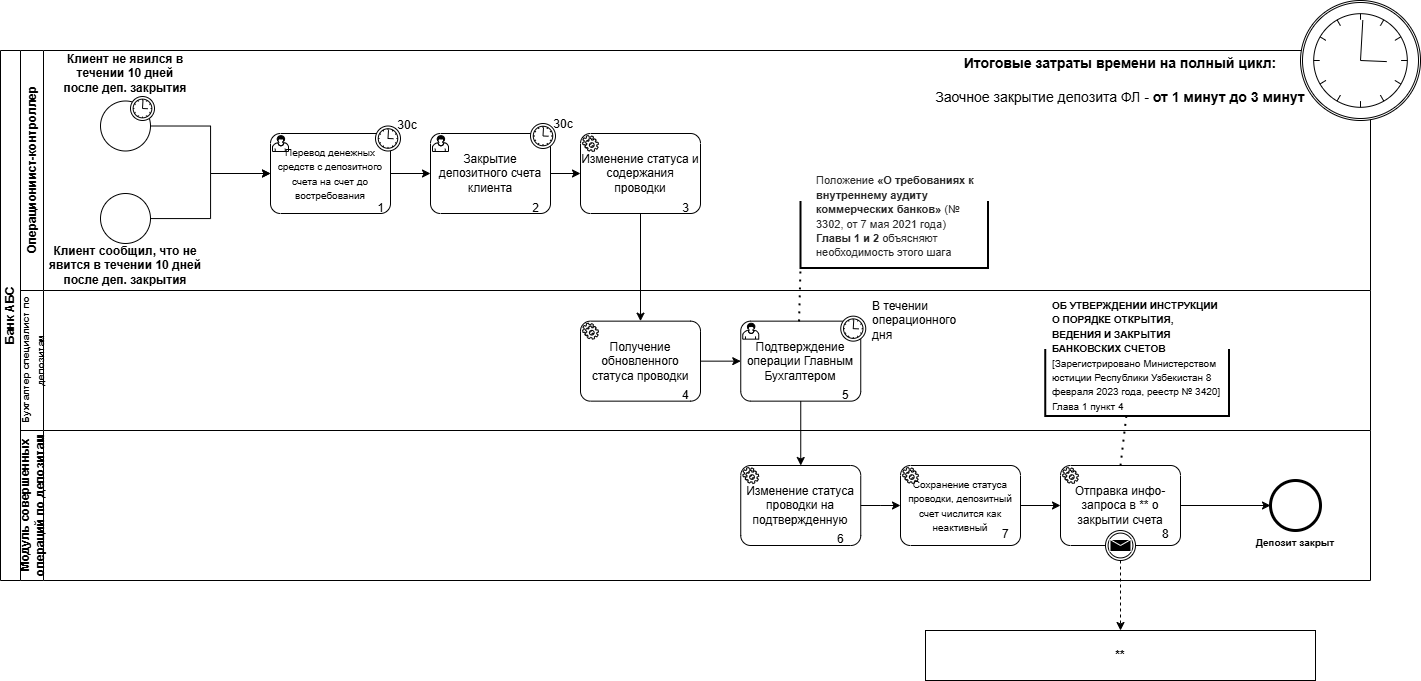

The diagram above was exported from draw.io. Its source (the exported page's mxGraphModel, read from the mxfile embedded in the PNG):
<mxGraphModel dx="1371" dy="943" grid="1" gridSize="10" guides="1" tooltips="1" connect="1" arrows="1" fold="1" page="1" pageScale="1" pageWidth="827" pageHeight="1169" math="0" shadow="0">
  <root>
    <mxCell id="0" />
    <mxCell id="1" parent="0" />
    <mxCell id="sC8eI6ADNs8tTRoIK7ok-58" value="Операциониист-контроллер" style="swimlane;horizontal=0;whiteSpace=wrap;html=1;swimlaneFillColor=default;" parent="1" vertex="1">
      <mxGeometry x="20" y="330" width="1350" height="240" as="geometry" />
    </mxCell>
    <mxCell id="sC8eI6ADNs8tTRoIK7ok-3" value="&lt;font style=&quot;font-size: 10px;&quot;&gt;Перевод денежных средств с депозитного счета на счет до востребования&lt;/font&gt;" style="points=[[0.25,0,0],[0.5,0,0],[0.75,0,0],[1,0.25,0],[1,0.5,0],[1,0.75,0],[0.75,1,0],[0.5,1,0],[0.25,1,0],[0,0.75,0],[0,0.5,0],[0,0.25,0]];shape=mxgraph.bpmn.task;whiteSpace=wrap;rectStyle=rounded;size=10;html=1;container=0;expand=0;collapsible=0;taskMarker=user;" parent="sC8eI6ADNs8tTRoIK7ok-58" vertex="1">
      <mxGeometry x="250" y="83" width="120" height="80" as="geometry" />
    </mxCell>
    <mxCell id="sC8eI6ADNs8tTRoIK7ok-4" value="Закрытие депозитного счета клиента" style="points=[[0.25,0,0],[0.5,0,0],[0.75,0,0],[1,0.25,0],[1,0.5,0],[1,0.75,0],[0.75,1,0],[0.5,1,0],[0.25,1,0],[0,0.75,0],[0,0.5,0],[0,0.25,0]];shape=mxgraph.bpmn.task;whiteSpace=wrap;rectStyle=rounded;size=10;html=1;container=1;expand=0;collapsible=0;taskMarker=user;" parent="sC8eI6ADNs8tTRoIK7ok-58" vertex="1">
      <mxGeometry x="410" y="83" width="120" height="80" as="geometry" />
    </mxCell>
    <mxCell id="sC8eI6ADNs8tTRoIK7ok-5" value="2" style="text;html=1;align=center;verticalAlign=middle;resizable=0;points=[];autosize=1;strokeColor=none;fillColor=none;" parent="sC8eI6ADNs8tTRoIK7ok-4" vertex="1">
      <mxGeometry x="90" y="60" width="30" height="30" as="geometry" />
    </mxCell>
    <mxCell id="sC8eI6ADNs8tTRoIK7ok-6" value="" style="points=[[0.145,0.145,0],[0.5,0,0],[0.855,0.145,0],[1,0.5,0],[0.855,0.855,0],[0.5,1,0],[0.145,0.855,0],[0,0.5,0]];shape=mxgraph.bpmn.event;html=1;verticalLabelPosition=bottom;labelBackgroundColor=#ffffff;verticalAlign=top;align=center;perimeter=ellipsePerimeter;outlineConnect=0;aspect=fixed;outline=standard;symbol=timer;" parent="sC8eI6ADNs8tTRoIK7ok-4" vertex="1">
      <mxGeometry x="100" y="-10" width="25" height="25" as="geometry" />
    </mxCell>
    <mxCell id="sC8eI6ADNs8tTRoIK7ok-7" style="edgeStyle=orthogonalEdgeStyle;rounded=0;orthogonalLoop=1;jettySize=auto;html=1;entryX=0;entryY=0.5;entryDx=0;entryDy=0;entryPerimeter=0;" parent="sC8eI6ADNs8tTRoIK7ok-58" source="sC8eI6ADNs8tTRoIK7ok-3" target="sC8eI6ADNs8tTRoIK7ok-4" edge="1">
      <mxGeometry relative="1" as="geometry" />
    </mxCell>
    <mxCell id="sC8eI6ADNs8tTRoIK7ok-8" value="Изменение статуса и содержания проводки" style="points=[[0.25,0,0],[0.5,0,0],[0.75,0,0],[1,0.25,0],[1,0.5,0],[1,0.75,0],[0.75,1,0],[0.5,1,0],[0.25,1,0],[0,0.75,0],[0,0.5,0],[0,0.25,0]];shape=mxgraph.bpmn.task;whiteSpace=wrap;rectStyle=rounded;size=10;html=1;container=1;expand=0;collapsible=0;taskMarker=service;" parent="sC8eI6ADNs8tTRoIK7ok-58" vertex="1">
      <mxGeometry x="560" y="83" width="120" height="80" as="geometry" />
    </mxCell>
    <mxCell id="sC8eI6ADNs8tTRoIK7ok-9" value="3" style="text;html=1;align=center;verticalAlign=middle;resizable=0;points=[];autosize=1;strokeColor=none;fillColor=none;" parent="sC8eI6ADNs8tTRoIK7ok-8" vertex="1">
      <mxGeometry x="90" y="60" width="30" height="30" as="geometry" />
    </mxCell>
    <mxCell id="sC8eI6ADNs8tTRoIK7ok-10" style="edgeStyle=orthogonalEdgeStyle;rounded=0;orthogonalLoop=1;jettySize=auto;html=1;entryX=0;entryY=0.5;entryDx=0;entryDy=0;entryPerimeter=0;" parent="sC8eI6ADNs8tTRoIK7ok-58" source="sC8eI6ADNs8tTRoIK7ok-4" target="sC8eI6ADNs8tTRoIK7ok-8" edge="1">
      <mxGeometry relative="1" as="geometry" />
    </mxCell>
    <mxCell id="sC8eI6ADNs8tTRoIK7ok-15" value="1" style="text;html=1;align=center;verticalAlign=middle;resizable=0;points=[];autosize=1;strokeColor=none;fillColor=none;" parent="sC8eI6ADNs8tTRoIK7ok-58" vertex="1">
      <mxGeometry x="345" y="143" width="30" height="30" as="geometry" />
    </mxCell>
    <mxCell id="sC8eI6ADNs8tTRoIK7ok-16" value="" style="points=[[0.145,0.145,0],[0.5,0,0],[0.855,0.145,0],[1,0.5,0],[0.855,0.855,0],[0.5,1,0],[0.145,0.855,0],[0,0.5,0]];shape=mxgraph.bpmn.event;html=1;verticalLabelPosition=bottom;labelBackgroundColor=#ffffff;verticalAlign=top;align=center;perimeter=ellipsePerimeter;outlineConnect=0;aspect=fixed;outline=standard;symbol=timer;" parent="sC8eI6ADNs8tTRoIK7ok-58" vertex="1">
      <mxGeometry x="355" y="75.5" width="25" height="25" as="geometry" />
    </mxCell>
    <mxCell id="sC8eI6ADNs8tTRoIK7ok-56" value="" style="points=[[0.145,0.145,0],[0.5,0,0],[0.855,0.145,0],[1,0.5,0],[0.855,0.855,0],[0.5,1,0],[0.145,0.855,0],[0,0.5,0]];shape=mxgraph.bpmn.event;html=1;verticalLabelPosition=bottom;labelBackgroundColor=#ffffff;verticalAlign=top;align=center;perimeter=ellipsePerimeter;outlineConnect=0;aspect=fixed;outline=standard;symbol=general;" parent="sC8eI6ADNs8tTRoIK7ok-58" vertex="1">
      <mxGeometry x="80" y="143" width="50" height="50" as="geometry" />
    </mxCell>
    <mxCell id="sC8eI6ADNs8tTRoIK7ok-59" style="edgeStyle=orthogonalEdgeStyle;rounded=0;orthogonalLoop=1;jettySize=auto;html=1;entryX=0;entryY=0.5;entryDx=0;entryDy=0;entryPerimeter=0;" parent="sC8eI6ADNs8tTRoIK7ok-58" source="sC8eI6ADNs8tTRoIK7ok-56" target="sC8eI6ADNs8tTRoIK7ok-3" edge="1">
      <mxGeometry relative="1" as="geometry">
        <mxPoint x="200" y="123" as="targetPoint" />
      </mxGeometry>
    </mxCell>
    <mxCell id="sC8eI6ADNs8tTRoIK7ok-61" style="edgeStyle=orthogonalEdgeStyle;rounded=0;orthogonalLoop=1;jettySize=auto;html=1;entryX=0;entryY=0.5;entryDx=0;entryDy=0;entryPerimeter=0;exitX=1;exitY=0.5;exitDx=0;exitDy=0;exitPerimeter=0;" parent="sC8eI6ADNs8tTRoIK7ok-58" source="sC8eI6ADNs8tTRoIK7ok-84" target="sC8eI6ADNs8tTRoIK7ok-3" edge="1">
      <mxGeometry relative="1" as="geometry">
        <mxPoint x="129.99999199999877" y="75.51999999999998" as="sourcePoint" />
        <mxPoint x="200" y="123" as="targetPoint" />
      </mxGeometry>
    </mxCell>
    <mxCell id="sC8eI6ADNs8tTRoIK7ok-62" value="&lt;b&gt;Клиент не явился в течении 10 дней после деп. закрытия&lt;/b&gt;" style="text;html=1;align=center;verticalAlign=middle;whiteSpace=wrap;rounded=0;" parent="sC8eI6ADNs8tTRoIK7ok-58" vertex="1">
      <mxGeometry x="40" y="8" width="130" height="30" as="geometry" />
    </mxCell>
    <mxCell id="sC8eI6ADNs8tTRoIK7ok-57" value="&lt;b&gt;Клиент сообщил, что не явится в течении 10 дней после деп. закрытия&lt;/b&gt;" style="text;html=1;align=center;verticalAlign=middle;whiteSpace=wrap;rounded=0;" parent="sC8eI6ADNs8tTRoIK7ok-58" vertex="1">
      <mxGeometry x="20" y="200" width="170" height="30" as="geometry" />
    </mxCell>
    <mxCell id="sC8eI6ADNs8tTRoIK7ok-75" value="" style="group" parent="sC8eI6ADNs8tTRoIK7ok-58" connectable="0" vertex="1">
      <mxGeometry x="780" y="150" width="187.5" height="67.40000000000009" as="geometry" />
    </mxCell>
    <mxCell id="sC8eI6ADNs8tTRoIK7ok-76" value="&lt;font style=&quot;font-size: 11px;&quot;&gt;&lt;span style=&quot;color: rgba(0, 0, 0, 0.84); font-family: Roboto, Arial, sans-serif; background-color: rgb(255, 255, 255);&quot;&gt;Положение&amp;nbsp;&lt;/span&gt;&lt;span style=&quot;box-sizing: border-box; font-weight: bolder; color: rgba(0, 0, 0, 0.84); font-family: Roboto, Arial, sans-serif; background-color: rgb(255, 255, 255);&quot;&gt;«О требованиях к внутреннему аудиту коммерческих банков»&amp;nbsp;&lt;/span&gt;&lt;span style=&quot;color: rgba(0, 0, 0, 0.84); font-family: Roboto, Arial, sans-serif; background-color: rgb(255, 255, 255);&quot;&gt;(№ 3302, от 7 мая 2021 года) &lt;b&gt;Главы 1 и 2&lt;/b&gt; объясняют необходимость этого шага&lt;/span&gt;&lt;/font&gt;" style="text;html=1;align=left;verticalAlign=middle;whiteSpace=wrap;rounded=0;" parent="sC8eI6ADNs8tTRoIK7ok-75" vertex="1">
      <mxGeometry x="13.5" width="160" height="31.904761904761905" as="geometry" />
    </mxCell>
    <mxCell id="sC8eI6ADNs8tTRoIK7ok-77" value="" style="strokeWidth=2;html=1;shape=mxgraph.flowchart.annotation_1;align=left;pointerEvents=1;rotation=-90;" parent="sC8eI6ADNs8tTRoIK7ok-75" vertex="1">
      <mxGeometry x="60.25" y="-59.84999999999991" width="67" height="187.5" as="geometry" />
    </mxCell>
    <mxCell id="sC8eI6ADNs8tTRoIK7ok-84" value="" style="points=[[0.145,0.145,0],[0.5,0,0],[0.855,0.145,0],[1,0.5,0],[0.855,0.855,0],[0.5,1,0],[0.145,0.855,0],[0,0.5,0]];shape=mxgraph.bpmn.event;html=1;verticalLabelPosition=bottom;labelBackgroundColor=#ffffff;verticalAlign=top;align=center;perimeter=ellipsePerimeter;outlineConnect=0;aspect=fixed;outline=standard;symbol=general;" parent="sC8eI6ADNs8tTRoIK7ok-58" vertex="1">
      <mxGeometry x="80" y="50.5" width="50" height="50" as="geometry" />
    </mxCell>
    <mxCell id="sC8eI6ADNs8tTRoIK7ok-86" value="" style="points=[[0.145,0.145,0],[0.5,0,0],[0.855,0.145,0],[1,0.5,0],[0.855,0.855,0],[0.5,1,0],[0.145,0.855,0],[0,0.5,0]];shape=mxgraph.bpmn.event;html=1;verticalLabelPosition=bottom;labelBackgroundColor=#ffffff;verticalAlign=top;align=center;perimeter=ellipsePerimeter;outlineConnect=0;aspect=fixed;outline=standard;symbol=timer;" parent="sC8eI6ADNs8tTRoIK7ok-58" vertex="1">
      <mxGeometry x="110" y="46" width="24" height="24" as="geometry" />
    </mxCell>
    <mxCell id="sC8eI6ADNs8tTRoIK7ok-88" value="30с" style="text;html=1;align=center;verticalAlign=middle;whiteSpace=wrap;rounded=0;" parent="sC8eI6ADNs8tTRoIK7ok-58" vertex="1">
      <mxGeometry x="357" y="59.5" width="60" height="30" as="geometry" />
    </mxCell>
    <mxCell id="sC8eI6ADNs8tTRoIK7ok-89" value="30с" style="text;html=1;align=center;verticalAlign=middle;whiteSpace=wrap;rounded=0;" parent="sC8eI6ADNs8tTRoIK7ok-58" vertex="1">
      <mxGeometry x="513" y="58.5" width="60" height="30" as="geometry" />
    </mxCell>
    <mxCell id="sC8eI6ADNs8tTRoIK7ok-91" value="&lt;div style=&quot;&quot;&gt;&lt;span style=&quot;background-color: initial;&quot;&gt;&lt;b&gt;Итоговые затраты времени на полный цикл:&lt;/b&gt;&lt;/span&gt;&lt;/div&gt;&lt;div style=&quot;&quot;&gt;&lt;span style=&quot;background-color: initial;&quot;&gt;&lt;b&gt;&lt;br&gt;&lt;/b&gt;&lt;/span&gt;&lt;/div&gt;&lt;div&gt;Заочное закрытие депозита ФЛ - &lt;b&gt;от 1 минут до 3 минут&lt;/b&gt;&lt;/div&gt;&lt;div&gt;&lt;br&gt;&lt;/div&gt;" style="text;html=1;align=center;verticalAlign=middle;whiteSpace=wrap;rounded=0;fontSize=14;" parent="sC8eI6ADNs8tTRoIK7ok-58" vertex="1">
      <mxGeometry x="850" y="-7" width="500" height="90" as="geometry" />
    </mxCell>
    <mxCell id="sC8eI6ADNs8tTRoIK7ok-64" value="&lt;font style=&quot;font-size: 10px;&quot;&gt;Бухгалтер специалист по депозитам&lt;/font&gt;" style="swimlane;horizontal=0;whiteSpace=wrap;html=1;startSize=23;swimlaneFillColor=default;" parent="1" vertex="1">
      <mxGeometry x="20" y="570" width="1350" height="140" as="geometry" />
    </mxCell>
    <mxCell id="sC8eI6ADNs8tTRoIK7ok-47" value="Получение обновленного статуса проводки" style="points=[[0.25,0,0],[0.5,0,0],[0.75,0,0],[1,0.25,0],[1,0.5,0],[1,0.75,0],[0.75,1,0],[0.5,1,0],[0.25,1,0],[0,0.75,0],[0,0.5,0],[0,0.25,0]];shape=mxgraph.bpmn.task;whiteSpace=wrap;rectStyle=rounded;size=10;html=1;container=1;expand=0;collapsible=0;taskMarker=service;" parent="sC8eI6ADNs8tTRoIK7ok-64" vertex="1">
      <mxGeometry x="560" y="30.65" width="120" height="80" as="geometry" />
    </mxCell>
    <mxCell id="sC8eI6ADNs8tTRoIK7ok-48" value="4" style="text;whiteSpace=wrap;html=1;" parent="sC8eI6ADNs8tTRoIK7ok-47" vertex="1">
      <mxGeometry x="100" y="60" width="50" height="40" as="geometry" />
    </mxCell>
    <mxCell id="sC8eI6ADNs8tTRoIK7ok-50" value="Подтверждение операции Главным Бухгалтером" style="points=[[0.25,0,0],[0.5,0,0],[0.75,0,0],[1,0.25,0],[1,0.5,0],[1,0.75,0],[0.75,1,0],[0.5,1,0],[0.25,1,0],[0,0.75,0],[0,0.5,0],[0,0.25,0]];shape=mxgraph.bpmn.task;whiteSpace=wrap;rectStyle=rounded;size=10;html=1;container=1;expand=0;collapsible=0;taskMarker=user;" parent="sC8eI6ADNs8tTRoIK7ok-64" vertex="1">
      <mxGeometry x="720.25" y="30.65" width="120" height="80" as="geometry" />
    </mxCell>
    <mxCell id="sC8eI6ADNs8tTRoIK7ok-51" value="5" style="text;whiteSpace=wrap;html=1;" parent="sC8eI6ADNs8tTRoIK7ok-50" vertex="1">
      <mxGeometry x="100" y="60" width="50" height="40" as="geometry" />
    </mxCell>
    <mxCell id="sC8eI6ADNs8tTRoIK7ok-74" value="" style="points=[[0.145,0.145,0],[0.5,0,0],[0.855,0.145,0],[1,0.5,0],[0.855,0.855,0],[0.5,1,0],[0.145,0.855,0],[0,0.5,0]];shape=mxgraph.bpmn.event;html=1;verticalLabelPosition=bottom;labelBackgroundColor=#ffffff;verticalAlign=top;align=center;perimeter=ellipsePerimeter;outlineConnect=0;aspect=fixed;outline=standard;symbol=timer;" parent="sC8eI6ADNs8tTRoIK7ok-50" vertex="1">
      <mxGeometry x="100" y="-5" width="25" height="25" as="geometry" />
    </mxCell>
    <mxCell id="sC8eI6ADNs8tTRoIK7ok-52" style="edgeStyle=orthogonalEdgeStyle;rounded=0;orthogonalLoop=1;jettySize=auto;html=1;entryX=0;entryY=0.5;entryDx=0;entryDy=0;entryPerimeter=0;" parent="sC8eI6ADNs8tTRoIK7ok-64" source="sC8eI6ADNs8tTRoIK7ok-47" target="sC8eI6ADNs8tTRoIK7ok-50" edge="1">
      <mxGeometry relative="1" as="geometry" />
    </mxCell>
    <mxCell id="sC8eI6ADNs8tTRoIK7ok-90" value="В течении операционного дня" style="text;html=1;align=left;verticalAlign=middle;whiteSpace=wrap;rounded=0;" parent="sC8eI6ADNs8tTRoIK7ok-64" vertex="1">
      <mxGeometry x="850" y="15" width="60" height="30" as="geometry" />
    </mxCell>
    <mxCell id="sC8eI6ADNs8tTRoIK7ok-82" value="" style="strokeWidth=2;html=1;shape=mxgraph.flowchart.annotation_1;align=left;pointerEvents=1;rotation=-90;" parent="sC8eI6ADNs8tTRoIK7ok-64" vertex="1">
      <mxGeometry x="1083.12" width="67" height="183.75" as="geometry" />
    </mxCell>
    <mxCell id="sC8eI6ADNs8tTRoIK7ok-81" value="&lt;font style=&quot;font-size: 10px;&quot; face=&quot;Roboto, Arial, sans-serif&quot;&gt;&lt;b&gt;ОБ УТВЕРЖДЕНИИ ИНСТРУКЦИИ О ПОРЯДКЕ ОТКРЫТИЯ, ВЕДЕНИЯ И ЗАКРЫТИЯ БАНКОВСКИХ СЧЕТОВ&lt;/b&gt; [Зарегистрировано Министерством юстиции Республики Узбекистан 8 февраля 2023 года, реестр № 3420] Глава 1 пункт 4&lt;/font&gt;" style="text;html=1;align=left;verticalAlign=middle;whiteSpace=wrap;rounded=0;" parent="sC8eI6ADNs8tTRoIK7ok-64" vertex="1">
      <mxGeometry x="1030" y="48.769999999999996" width="173.25" height="31.9" as="geometry" />
    </mxCell>
    <mxCell id="sC8eI6ADNs8tTRoIK7ok-65" style="edgeStyle=orthogonalEdgeStyle;rounded=0;orthogonalLoop=1;jettySize=auto;html=1;entryX=0.5;entryY=0;entryDx=0;entryDy=0;entryPerimeter=0;" parent="1" source="sC8eI6ADNs8tTRoIK7ok-8" target="sC8eI6ADNs8tTRoIK7ok-47" edge="1">
      <mxGeometry relative="1" as="geometry" />
    </mxCell>
    <mxCell id="sC8eI6ADNs8tTRoIK7ok-66" value="Модуль совершенных операций по депозитам" style="swimlane;horizontal=0;whiteSpace=wrap;html=1;swimlaneFillColor=default;" parent="1" vertex="1">
      <mxGeometry x="20" y="710" width="1350" height="150" as="geometry" />
    </mxCell>
    <mxCell id="sC8eI6ADNs8tTRoIK7ok-41" value="Изменение статуса проводки на подтвержденную" style="points=[[0.25,0,0],[0.5,0,0],[0.75,0,0],[1,0.25,0],[1,0.5,0],[1,0.75,0],[0.75,1,0],[0.5,1,0],[0.25,1,0],[0,0.75,0],[0,0.5,0],[0,0.25,0]];shape=mxgraph.bpmn.task;whiteSpace=wrap;rectStyle=rounded;size=10;html=1;container=1;expand=0;collapsible=0;taskMarker=service;" parent="sC8eI6ADNs8tTRoIK7ok-66" vertex="1">
      <mxGeometry x="720.25" y="35" width="120" height="80" as="geometry" />
    </mxCell>
    <mxCell id="sC8eI6ADNs8tTRoIK7ok-42" value="6" style="text;whiteSpace=wrap;html=1;" parent="sC8eI6ADNs8tTRoIK7ok-41" vertex="1">
      <mxGeometry x="95" y="60" width="50" height="40" as="geometry" />
    </mxCell>
    <mxCell id="sC8eI6ADNs8tTRoIK7ok-39" value="&lt;font style=&quot;font-size: 10px;&quot;&gt;Сохранение статуса проводки, депозитный счет числится как неактивный&lt;/font&gt;" style="points=[[0.25,0,0],[0.5,0,0],[0.75,0,0],[1,0.25,0],[1,0.5,0],[1,0.75,0],[0.75,1,0],[0.5,1,0],[0.25,1,0],[0,0.75,0],[0,0.5,0],[0,0.25,0]];shape=mxgraph.bpmn.task;whiteSpace=wrap;rectStyle=rounded;size=10;html=1;container=1;expand=0;collapsible=0;taskMarker=service;" parent="sC8eI6ADNs8tTRoIK7ok-66" vertex="1">
      <mxGeometry x="880" y="35" width="120" height="80" as="geometry" />
    </mxCell>
    <mxCell id="sC8eI6ADNs8tTRoIK7ok-40" value="7" style="text;whiteSpace=wrap;html=1;" parent="sC8eI6ADNs8tTRoIK7ok-39" vertex="1">
      <mxGeometry x="100" y="55" width="50" height="40" as="geometry" />
    </mxCell>
    <mxCell id="sC8eI6ADNs8tTRoIK7ok-45" style="edgeStyle=orthogonalEdgeStyle;rounded=0;orthogonalLoop=1;jettySize=auto;html=1;entryX=0;entryY=0.5;entryDx=0;entryDy=0;entryPerimeter=0;" parent="sC8eI6ADNs8tTRoIK7ok-66" source="sC8eI6ADNs8tTRoIK7ok-41" target="sC8eI6ADNs8tTRoIK7ok-39" edge="1">
      <mxGeometry relative="1" as="geometry" />
    </mxCell>
    <mxCell id="sC8eI6ADNs8tTRoIK7ok-37" value="Отправка инфо-запроса в ** о закрытии счета" style="points=[[0.25,0,0],[0.5,0,0],[0.75,0,0],[1,0.25,0],[1,0.5,0],[1,0.75,0],[0.75,1,0],[0.5,1,0],[0.25,1,0],[0,0.75,0],[0,0.5,0],[0,0.25,0]];shape=mxgraph.bpmn.task;whiteSpace=wrap;rectStyle=rounded;size=10;html=1;container=1;expand=0;collapsible=0;taskMarker=service;" parent="sC8eI6ADNs8tTRoIK7ok-66" vertex="1">
      <mxGeometry x="1040" y="35" width="120" height="80" as="geometry" />
    </mxCell>
    <mxCell id="sC8eI6ADNs8tTRoIK7ok-38" value="8" style="text;whiteSpace=wrap;html=1;" parent="sC8eI6ADNs8tTRoIK7ok-37" vertex="1">
      <mxGeometry x="100" y="55" width="50" height="40" as="geometry" />
    </mxCell>
    <mxCell id="sC8eI6ADNs8tTRoIK7ok-69" value="" style="points=[[0.145,0.145,0],[0.5,0,0],[0.855,0.145,0],[1,0.5,0],[0.855,0.855,0],[0.5,1,0],[0.145,0.855,0],[0,0.5,0]];shape=mxgraph.bpmn.event;html=1;verticalLabelPosition=bottom;labelBackgroundColor=#ffffff;verticalAlign=top;align=center;perimeter=ellipsePerimeter;outlineConnect=0;aspect=fixed;outline=throwing;symbol=message;" parent="sC8eI6ADNs8tTRoIK7ok-37" vertex="1">
      <mxGeometry x="45" y="65" width="30" height="30" as="geometry" />
    </mxCell>
    <mxCell id="sC8eI6ADNs8tTRoIK7ok-46" style="edgeStyle=orthogonalEdgeStyle;rounded=0;orthogonalLoop=1;jettySize=auto;html=1;entryX=0;entryY=0.5;entryDx=0;entryDy=0;entryPerimeter=0;" parent="sC8eI6ADNs8tTRoIK7ok-66" source="sC8eI6ADNs8tTRoIK7ok-39" target="sC8eI6ADNs8tTRoIK7ok-37" edge="1">
      <mxGeometry relative="1" as="geometry" />
    </mxCell>
    <mxCell id="sC8eI6ADNs8tTRoIK7ok-43" value="" style="points=[[0.145,0.145,0],[0.5,0,0],[0.855,0.145,0],[1,0.5,0],[0.855,0.855,0],[0.5,1,0],[0.145,0.855,0],[0,0.5,0]];shape=mxgraph.bpmn.event;html=1;verticalLabelPosition=bottom;labelBackgroundColor=#ffffff;verticalAlign=top;align=center;perimeter=ellipsePerimeter;outlineConnect=0;aspect=fixed;outline=end;symbol=terminate2;" parent="sC8eI6ADNs8tTRoIK7ok-66" vertex="1">
      <mxGeometry x="1250" y="50" width="50" height="50" as="geometry" />
    </mxCell>
    <mxCell id="sC8eI6ADNs8tTRoIK7ok-44" style="edgeStyle=orthogonalEdgeStyle;rounded=0;orthogonalLoop=1;jettySize=auto;html=1;entryX=0;entryY=0.5;entryDx=0;entryDy=0;entryPerimeter=0;" parent="sC8eI6ADNs8tTRoIK7ok-66" source="sC8eI6ADNs8tTRoIK7ok-37" target="sC8eI6ADNs8tTRoIK7ok-43" edge="1">
      <mxGeometry relative="1" as="geometry" />
    </mxCell>
    <mxCell id="sC8eI6ADNs8tTRoIK7ok-36" value="&lt;font style=&quot;font-size: 10px;&quot;&gt;&lt;b&gt;Депозит закрыт&lt;/b&gt;&lt;/font&gt;" style="text;html=1;align=center;verticalAlign=middle;whiteSpace=wrap;rounded=0;" parent="sC8eI6ADNs8tTRoIK7ok-66" vertex="1">
      <mxGeometry x="1230" y="97" width="90" height="30" as="geometry" />
    </mxCell>
    <mxCell id="sC8eI6ADNs8tTRoIK7ok-67" style="edgeStyle=orthogonalEdgeStyle;rounded=0;orthogonalLoop=1;jettySize=auto;html=1;entryX=0.5;entryY=0;entryDx=0;entryDy=0;entryPerimeter=0;" parent="1" source="sC8eI6ADNs8tTRoIK7ok-50" target="sC8eI6ADNs8tTRoIK7ok-41" edge="1">
      <mxGeometry relative="1" as="geometry" />
    </mxCell>
    <mxCell id="sC8eI6ADNs8tTRoIK7ok-70" value="&lt;b&gt;**&lt;/b&gt;" style="html=1;whiteSpace=wrap;" parent="1" vertex="1">
      <mxGeometry x="925" y="910" width="390" height="50" as="geometry" />
    </mxCell>
    <mxCell id="sC8eI6ADNs8tTRoIK7ok-72" value="Банк АБС" style="swimlane;horizontal=0;whiteSpace=wrap;html=1;" parent="1" vertex="1">
      <mxGeometry y="330" width="20" height="530" as="geometry" />
    </mxCell>
    <mxCell id="sC8eI6ADNs8tTRoIK7ok-79" value="" style="endArrow=none;dashed=1;html=1;dashPattern=1 3;strokeWidth=2;rounded=0;entryX=0;entryY=0;entryDx=0;entryDy=0;entryPerimeter=0;exitX=0.486;exitY=0.003;exitDx=0;exitDy=0;exitPerimeter=0;" parent="1" source="sC8eI6ADNs8tTRoIK7ok-50" target="sC8eI6ADNs8tTRoIK7ok-77" edge="1">
      <mxGeometry width="50" height="50" relative="1" as="geometry">
        <mxPoint x="870" y="590.4" as="sourcePoint" />
        <mxPoint x="920" y="540.4" as="targetPoint" />
      </mxGeometry>
    </mxCell>
    <mxCell id="sC8eI6ADNs8tTRoIK7ok-83" value="" style="endArrow=none;dashed=1;html=1;dashPattern=1 3;strokeWidth=2;rounded=0;entryX=0.014;entryY=0.442;entryDx=0;entryDy=0;entryPerimeter=0;exitX=0.5;exitY=0;exitDx=0;exitDy=0;exitPerimeter=0;" parent="1" source="sC8eI6ADNs8tTRoIK7ok-37" target="sC8eI6ADNs8tTRoIK7ok-82" edge="1">
      <mxGeometry width="50" height="50" relative="1" as="geometry">
        <mxPoint x="1210" y="760" as="sourcePoint" />
        <mxPoint x="1272" y="700" as="targetPoint" />
      </mxGeometry>
    </mxCell>
    <mxCell id="sC8eI6ADNs8tTRoIK7ok-92" value="" style="points=[[0.145,0.145,0],[0.5,0,0],[0.855,0.145,0],[1,0.5,0],[0.855,0.855,0],[0.5,1,0],[0.145,0.855,0],[0,0.5,0]];shape=mxgraph.bpmn.event;html=1;verticalLabelPosition=bottom;labelBackgroundColor=#ffffff;verticalAlign=top;align=center;perimeter=ellipsePerimeter;outlineConnect=0;aspect=fixed;outline=catching;symbol=timer;" parent="1" vertex="1">
      <mxGeometry x="1300" y="280" width="120" height="120" as="geometry" />
    </mxCell>
    <mxCell id="U84YDQWYULIXlzDOaMx5-1" style="edgeStyle=orthogonalEdgeStyle;rounded=0;orthogonalLoop=1;jettySize=auto;html=1;entryX=0.5;entryY=0;entryDx=0;entryDy=0;dashed=1;" parent="1" source="sC8eI6ADNs8tTRoIK7ok-69" target="sC8eI6ADNs8tTRoIK7ok-70" edge="1">
      <mxGeometry relative="1" as="geometry" />
    </mxCell>
  </root>
</mxGraphModel>